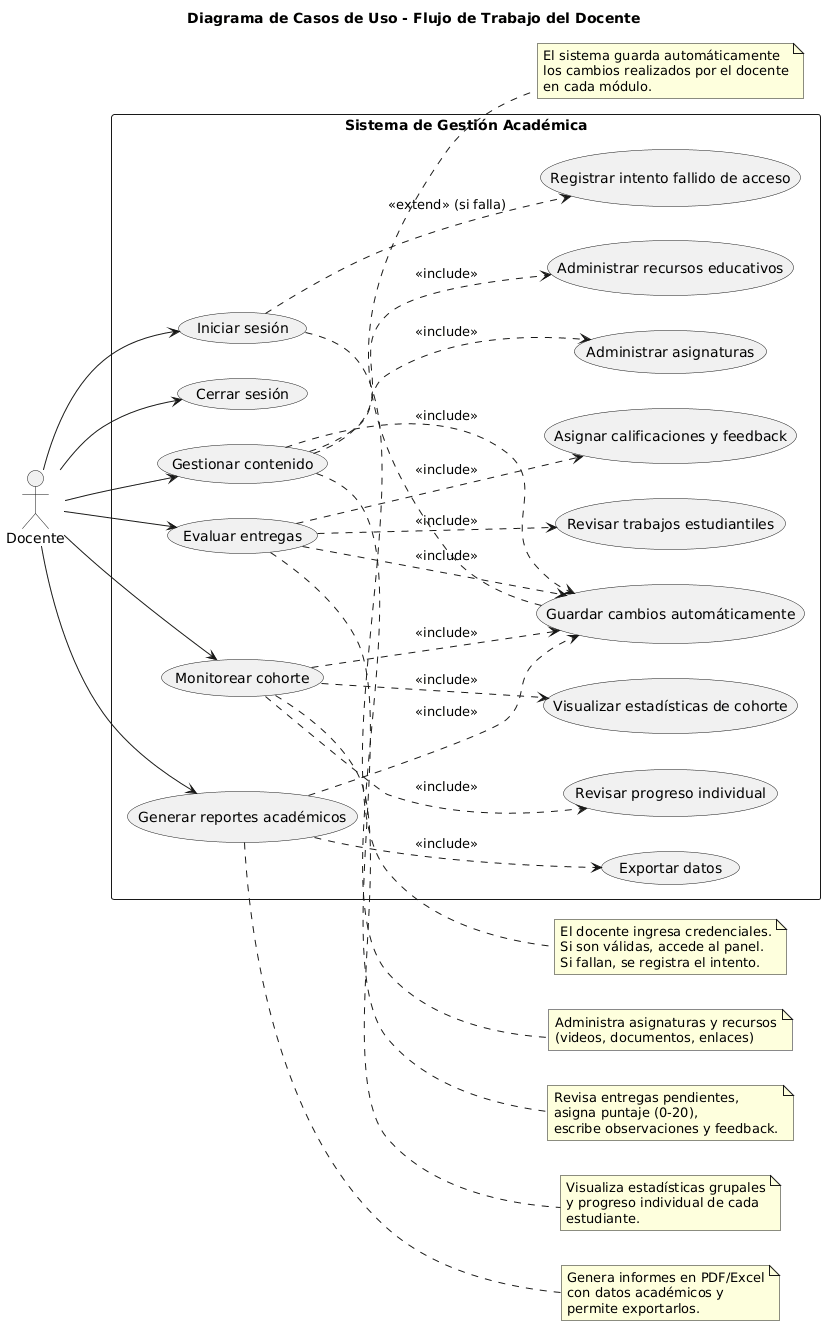

The diagram above was rendered by PlantUML. Its source (embedded in the PNG):
@startuml
title Diagrama de Casos de Uso - Flujo de Trabajo del Docente

left to right direction
actor "Docente" as D

rectangle "Sistema de Gestión Académica" {
  usecase "Iniciar sesión" as UC1
  usecase "Cerrar sesión" as UC2
  usecase "Gestionar contenido" as UC3
  usecase "Administrar asignaturas" as UC4
  usecase "Administrar recursos educativos" as UC5
  usecase "Evaluar entregas" as UC6
  usecase "Revisar trabajos estudiantiles" as UC7
  usecase "Asignar calificaciones y feedback" as UC8
  usecase "Monitorear cohorte" as UC9
  usecase "Visualizar estadísticas de cohorte" as UC10
  usecase "Revisar progreso individual" as UC11
  usecase "Generar reportes académicos" as UC12
  usecase "Exportar datos" as UC13
  usecase "Guardar cambios automáticamente" as UC14
  usecase "Registrar intento fallido de acceso" as UC15
}

D --> UC1
D --> UC2
D --> UC3
D --> UC6
D --> UC9
D --> UC12

' Relaciones de inclusión (acciones obligatorias dentro de cada módulo)
UC3 ..> UC4 : <<include>>
UC3 ..> UC5 : <<include>>
UC6 ..> UC7 : <<include>>
UC6 ..> UC8 : <<include>>
UC9 ..> UC10 : <<include>>
UC9 ..> UC11 : <<include>>
UC12 ..> UC13 : <<include>>

' Guardar cambios ocurre después de cualquier módulo (se incluye en cada uno)
UC3 ..> UC14 : <<include>>
UC6 ..> UC14 : <<include>>
UC9 ..> UC14 : <<include>>
UC12 ..> UC14 : <<include>>

' Registro de intento fallido (extensión de inicio de sesión)
UC1 ..> UC15 : <<extend>> (si falla)

note right of UC1
  El docente ingresa credenciales.
  Si son válidas, accede al panel.
  Si fallan, se registra el intento.
end note

note right of UC3
  Administra asignaturas y recursos
  (videos, documentos, enlaces)
end note

note right of UC6
  Revisa entregas pendientes,
  asigna puntaje (0-20),
  escribe observaciones y feedback.
end note

note right of UC9
  Visualiza estadísticas grupales
  y progreso individual de cada
  estudiante.
end note

note right of UC12
  Genera informes en PDF/Excel
  con datos académicos y
  permite exportarlos.
end note

note bottom of UC14
  El sistema guarda automáticamente
  los cambios realizados por el docente
  en cada módulo.
end note
@enduml